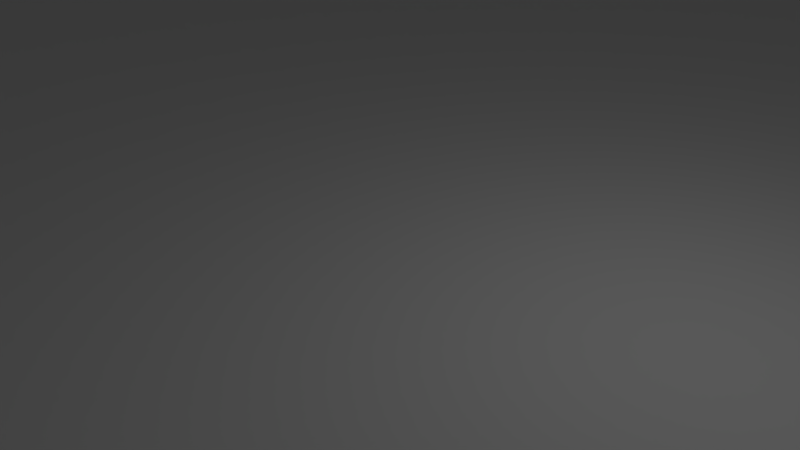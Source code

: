 # Source: level.blend  (saved by Blender 2.79.0; exported with 4.5.12 LTS)
import bpy
from mathutils import Matrix  # noqa: F401  (used for matrix-valued properties, if any)

bpy.ops.wm.read_factory_settings(use_empty=True)
scene = bpy.context.scene
scene.name = 'Scene'

# ---- collections
col_collection_1 = bpy.data.collections.new('Collection 1'); scene.collection.children.link(col_collection_1)

# ---- node groups
ng_auto_smooth = bpy.data.node_groups.new('Auto Smooth', 'GeometryNodeTree')
_s = ng_auto_smooth.interface.new_socket(name='Geometry', in_out='OUTPUT', socket_type='NodeSocketGeometry')
_s = ng_auto_smooth.interface.new_socket(name='Geometry', in_out='INPUT', socket_type='NodeSocketGeometry')
_s = ng_auto_smooth.interface.new_socket(name='Angle', in_out='INPUT', socket_type='NodeSocketFloat')
_s.subtype = 'ANGLE'
_s.min_value = 0.0
_s.max_value = 3.142
ng_auto_smooth.is_modifier = True
_N = ng_auto_smooth.nodes; _L = ng_auto_smooth.links
n0 = _N.new('NodeGroupOutput'); n0.name = 'Group Output'; n0.location = (480, -100)
n1 = _N.new('NodeGroupInput'); n1.name = 'Group Input'; n1.location = (-420, -300)
n2 = _N.new('NodeGroupInput'); n2.name = 'Group Input.001'; n2.location = (-60, -100)
n3 = _N.new('GeometryNodeSetShadeSmooth'); n3.name = 'Set Shade Smooth'; n3.location = (120, -100)
n3.domain = 'EDGE'
n4 = _N.new('GeometryNodeSetShadeSmooth'); n4.name = 'Set Shade Smooth.001'; n4.location = (300, -100)
n5 = _N.new('GeometryNodeInputMeshEdgeAngle'); n5.name = 'Edge Angle'; n5.location = (-420, -220)
n6 = _N.new('GeometryNodeInputEdgeSmooth'); n6.name = 'Is Edge Smooth'; n6.location = (-60, -160)
n7 = _N.new('GeometryNodeInputShadeSmooth'); n7.name = 'Is Face Smooth'; n7.location = (-240, -340)
n8 = _N.new('FunctionNodeBooleanMath'); n8.name = 'Boolean Math'; n8.location = (-60, -220)
n9 = _N.new('FunctionNodeCompare'); n9.name = 'Compare'; n9.location = (-240, -180)
n9.operation = 'LESS_EQUAL'
_L.new(n5.outputs[0], n9.inputs[0])
_L.new(n4.outputs[0], n0.inputs[0])
_L.new(n1.outputs[1], n9.inputs[1])
_L.new(n9.outputs[0], n8.inputs[0])
_L.new(n7.outputs[0], n8.inputs[1])
_L.new(n2.outputs[0], n3.inputs[0])
_L.new(n6.outputs[0], n3.inputs[1])
_L.new(n3.outputs[0], n4.inputs[0])
_L.new(n8.outputs[0], n3.inputs[2])
n0.is_active_output = True

# ---- world
world_world = bpy.data.worlds.new('World'); scene.world = world_world
world_world.color = (0.05088, 0.05088, 0.05088)
world_world.use_sun_shadow = False
world_world.sun_shadow_jitter_overblur = 0.0
world_world.cycles.sampling_method = 'MANUAL'

# ---- cameras
cam_camera = bpy.data.cameras.new('Camera')
cam_camera.clip_end = 100.0
cam_camera.lens = 35.0
cam_camera.sensor_width = 32.0
cam_camera.sensor_height = 18.0
cam_camera.ortho_scale = 7.314
cam_camera.dof.focus_distance = 0.0
cam_camera.dof.aperture_fstop = 128.0

# ---- lights
light_lamp = bpy.data.lights.new('Lamp', 'POINT')
light_lamp.transmission_factor = 0.0
light_lamp.cutoff_distance = 30.0
light_lamp.energy = 100.0
light_lamp.shadow_buffer_clip_start = 1.001
light_lamp.shadow_soft_size = 0.1
light_lamp.shadow_maximum_resolution = 0.006
light_lamp.use_absolute_resolution = True

# ---- meshes
me_plane = bpy.data.meshes.new('Plane')
me_plane.from_pydata([(-120.0, -120.0, 0.0), (120.0, -120.0, 0.0), (-120.0, 120.0, 0.0), (120.0, 120.0, 0.0), (-120.0, 0.0, 0.0), (0.0, -120.0, 0.0), (120.0, 0.0, 0.0), (0.0, 120.0, 0.0), (0.0, 0.0, 0.0), (-120.0, -60.0, 0.0), (60.0, -120.0, 0.0), (120.0, 60.0, 0.0), (-60.0, 120.0, 0.0), (-120.0, 60.0, 0.0), (-60.0, -120.0, 0.0), (120.0, -60.0, 0.0), (60.0, 120.0, 0.0), (0.0, 60.0, 15.14), (0.0, -60.0, 0.0), (-60.0, 0.0, 0.0), (60.0, 0.0, -4.565), (60.0, -60.0, 0.0), (-60.0, -60.0, 13.48), (-60.0, 60.0, 20.93), (60.0, 60.0, 0.0), (-120.0, -90.0, 0.0), (90.0, -120.0, 0.0), (120.0, 90.0, 0.0), (-90.0, 120.0, 0.0), (-120.0, 30.0, 0.0), (-30.0, -120.0, 0.0), (120.0, -30.0, 0.0), (30.0, 120.0, 0.0), (0.0, 90.0, 16.03), (0.0, -30.0, 0.0), (-90.0, 0.0, 0.0), (30.0, 0.0, 0.0), (-120.0, -30.0, 0.0), (30.0, -120.0, 0.0), (120.0, 30.0, 0.0), (-30.0, 120.0, 0.0), (-120.0, 90.0, 0.0), (-90.0, -120.0, 0.0), (120.0, -90.0, 0.0), (90.0, 120.0, 0.0), (0.0, 30.0, 0.0), (0.0, -90.0, 0.0), (-30.0, 0.0, 0.0), (90.0, 0.0, 0.0), (60.0, -30.0, -4.127), (60.0, -90.0, 0.0), (30.0, -60.0, 0.0), (90.0, -60.0, 0.0), (-60.0, -30.0, 2.735), (-60.0, -90.0, 0.0), (-90.0, -60.0, 0.0), (-30.0, -60.0, 2.735), (-60.0, 90.0, 0.0), (-60.0, 30.0, 20.93), (-90.0, 60.0, 0.0), (-30.0, 60.0, 0.0), (60.0, 90.0, 0.0), (60.0, 30.0, 0.0), (30.0, 60.0, 11.13), (90.0, 60.0, 0.0), (90.0, 30.0, 0.0), (30.0, 30.0, 0.0), (30.0, 90.0, 12.02), (-30.0, 30.0, 0.0), (-90.0, 30.0, 0.0), (-90.0, 90.0, 0.0), (-30.0, -90.0, 0.0), (-90.0, -90.0, 0.0), (-90.0, -30.0, 0.0), (90.0, -90.0, -0.2841), (30.0, -90.0, 0.0), (30.0, -30.0, 0.0), (90.0, -30.0, 0.0), (-30.0, -30.0, 0.0), (-30.0, 90.0, 0.0), (90.0, 90.0, 0.0), (-120.0, -105.0, 0.0), (105.0, -120.0, 0.0), (120.0, 105.0, 0.0), (-105.0, 120.0, 0.0), (-120.0, 15.0, 0.0), (-15.0, -120.0, 0.0), (120.0, -15.0, 0.0), (15.0, 120.0, 0.0), (0.0, 105.0, 0.0), (0.0, -15.0, 0.0), (-105.0, 0.0, 0.0), (15.0, 0.0, 0.0), (-120.0, -45.0, 0.0), (45.0, -120.0, 0.0), (120.0, 45.0, 0.0), (-45.0, 120.0, 0.0), (-120.0, 75.0, 0.0), (-75.0, -120.0, 0.0), (120.0, -75.0, 0.0), (75.0, 120.0, 0.0), (0.0, 45.0, 0.0), (0.0, -75.0, 0.0), (-45.0, 0.0, 0.0), (75.0, 0.0, 0.0), (60.0, -15.0, -4.127), (60.0, -75.0, 0.0), (15.0, -60.0, 0.0), (75.0, -60.0, 0.0), (-60.0, -15.0, 0.0), (-60.0, -75.0, 2.735), (-105.0, -60.0, 0.0), (-45.0, -60.0, 13.48), (-60.0, 105.0, 0.0), (-60.0, 45.0, 18.2), (-105.0, 60.0, 0.0), (-45.0, 60.0, 20.93), (60.0, 105.0, 0.0), (60.0, 45.0, 0.0), (15.0, 60.0, 15.14), (75.0, 60.0, 0.0), (-120.0, -75.0, 0.0), (75.0, -120.0, 0.0), (120.0, 75.0, 0.0), (-75.0, 120.0, 0.0), (-120.0, 45.0, 0.0), (-45.0, -120.0, 0.0), (120.0, -45.0, 0.0), (45.0, 120.0, 0.0), (0.0, 75.0, 15.22), (0.0, -45.0, 0.0), (-75.0, 0.0, 0.0), (45.0, 0.0, -4.565), (-120.0, -15.0, 0.0), (15.0, -120.0, 0.0), (120.0, 15.0, 0.0), (-15.0, 120.0, 0.0), (-120.0, 105.0, 0.0), (-105.0, -120.0, 0.0), (120.0, -105.0, 0.0), (105.0, 120.0, 0.0), (0.0, 15.0, 0.0), (0.0, -105.0, 0.0), (-15.0, 0.0, 0.0), (105.0, 0.0, 0.0), (60.0, -45.0, 0.0), (60.0, -105.0, 0.0), (45.0, -60.0, 0.0), (105.0, -60.0, 0.0), (-60.0, -45.0, 13.48), (-60.0, -105.0, 0.0), (-75.0, -60.0, 2.735), (-15.0, -60.0, 0.0), (-60.0, 75.0, 0.0), (-60.0, 15.0, 0.0), (-75.0, 60.0, 20.93), (-15.0, 60.0, 0.0), (60.0, 75.0, 0.0), (60.0, 15.0, -4.565), (45.0, 60.0, 9.856), (105.0, 60.0, 0.0), (90.0, 45.0, 0.0), (90.0, 15.0, 0.0), (75.0, 30.0, 0.0), (105.0, 30.0, 0.0), (30.0, 45.0, 0.0), (30.0, 15.0, 0.0), (15.0, 30.0, 0.0), (45.0, 30.0, 0.0), (30.0, 105.0, 0.0), (30.0, 75.0, 10.13), (15.0, 90.0, 16.03), (45.0, 90.0, 10.75), (-30.0, 45.0, 0.0), (-30.0, 15.0, 0.0), (-45.0, 30.0, 20.93), (-15.0, 30.0, 0.0), (-90.0, 45.0, 0.0), (-90.0, 15.0, 0.0), (-105.0, 30.0, 0.0), (-75.0, 30.0, 20.93), (-90.0, 105.0, 0.0), (-90.0, 75.0, 0.0), (-105.0, 90.0, 0.0), (-75.0, 90.0, 0.0), (-30.0, -75.0, 0.0), (-30.0, -105.0, 0.0), (-45.0, -90.0, 0.0), (-15.0, -90.0, 0.0), (-90.0, -75.0, 0.0), (-90.0, -105.0, 0.0), (-105.0, -90.0, 0.0), (-75.0, -90.0, 0.0), (-90.0, -15.0, 0.0), (-90.0, -45.0, 0.0), (-105.0, -30.0, 0.0), (-75.0, -30.0, 0.0), (90.0, -75.0, 0.0), (90.0, -105.0, -0.2841), (75.0, -90.0, 0.0), (105.0, -90.0, -0.2841), (30.0, -75.0, 0.0), (30.0, -105.0, 0.0), (15.0, -90.0, 0.0), (45.0, -90.0, 0.0), (30.0, -15.0, 0.0), (30.0, -45.0, 0.0), (15.0, -30.0, 0.0), (45.0, -30.0, -4.127), (90.0, -15.0, 0.0), (90.0, -45.0, 0.0), (75.0, -30.0, 0.0), (105.0, -30.0, 0.0), (-30.0, -15.0, 0.0), (-30.0, -45.0, 2.735), (-45.0, -30.0, 2.735), (-15.0, -30.0, 0.0), (-30.0, 105.0, 0.0), (-30.0, 75.0, 0.0), (-45.0, 90.0, 0.0), (-15.0, 90.0, 0.0), (90.0, 105.0, 0.0), (90.0, 75.0, 0.0), (75.0, 90.0, 0.0), (105.0, 90.0, 0.0), (105.0, 75.0, 0.0), (75.0, 75.0, -2.536), (75.0, 105.0, 0.0), (-15.0, 75.0, 0.0), (-45.0, 75.0, 0.0), (-45.0, 105.0, 0.0), (-15.0, -45.0, 0.0), (-45.0, -45.0, 13.48), (-45.0, -15.0, 0.0), (105.0, -45.0, 0.0), (75.0, -45.0, 0.0), (75.0, -15.0, 0.0), (45.0, -45.0, 0.0), (15.0, -45.0, 0.0), (15.0, -15.0, 0.0), (45.0, -105.0, 0.0), (15.0, -105.0, 0.0), (15.0, -75.0, 0.0), (105.0, -105.0, -0.2841), (75.0, -105.0, 0.0), (75.0, -75.0, 0.0), (-75.0, -45.0, 2.735), (-105.0, -45.0, 0.0), (-105.0, -15.0, 0.0), (-75.0, -105.0, 0.0), (-105.0, -105.0, 0.0), (-105.0, -75.0, 0.0), (-15.0, -105.0, 0.0), (-45.0, -105.0, 0.0), (-45.0, -75.0, 2.735), (-75.0, 75.0, 0.0), (-105.0, 75.0, 0.0), (-105.0, 105.0, 0.0), (-75.0, 15.0, 0.0), (-105.0, 15.0, 0.0), (-105.0, 45.0, 0.0), (-15.0, 15.0, 0.0), (-45.0, 15.0, 0.0), (-45.0, 45.0, 20.93), (45.0, 75.0, 8.46), (15.0, 75.0, 13.36), (15.0, 105.0, 0.0), (45.0, 15.0, -4.565), (15.0, 15.0, 0.0), (15.0, 45.0, 0.0), (105.0, 15.0, 0.0), (75.0, 15.0, 0.0), (75.0, 45.0, 0.0), (105.0, 45.0, 0.0), (45.0, 45.0, 0.0), (45.0, 105.0, 0.0), (-15.0, 45.0, 0.0), (-75.0, 45.0, 20.93), (-75.0, 105.0, 0.0), (-15.0, -75.0, 0.0), (-75.0, -75.0, 0.0), (-75.0, -15.0, 0.0), (105.0, -75.0, 0.0), (45.0, -75.0, 0.0), (45.0, -15.0, -4.127), (105.0, -15.0, 0.0), (-15.0, -15.0, 0.0), (-15.0, 105.0, 0.0), (105.0, 105.0, 0.0), (-120.0, -105.0, 35.6), (-120.0, -120.0, 35.6), (105.0, -120.0, 35.6), (120.0, -120.0, 35.6), (120.0, 105.0, 35.6), (120.0, 120.0, 35.6), (-105.0, 120.0, 35.6), (-120.0, 120.0, 35.6), (-120.0, 15.0, 35.6), (-120.0, 0.0, 35.6), (-15.0, -120.0, 35.6), (0.0, -120.0, 35.6), (120.0, -15.0, 35.6), (120.0, 0.0, 35.6), (15.0, 120.0, 35.6), (0.0, 120.0, 35.6), (0.0, 105.0, 35.6), (-105.0, 0.0, 35.6), (-120.0, -45.0, 35.6), (-120.0, -60.0, 35.6), (45.0, -120.0, 35.6), (60.0, -120.0, 35.6), (120.0, 45.0, 35.6), (120.0, 60.0, 35.6), (-45.0, 120.0, 35.6), (-60.0, 120.0, 35.6), (-120.0, 75.0, 35.52), (-120.0, 60.0, 35.52), (-75.0, -120.0, 35.6), (-60.0, -120.0, 35.6), (120.0, -75.0, 35.6), (120.0, -60.0, 35.6), (75.0, 120.0, 35.6), (60.0, 120.0, 35.6), (-105.0, -60.0, 35.6), (-60.0, 105.0, 35.6), (-105.0, 60.0, 35.34), (60.0, 105.0, 35.6), (-120.0, -75.0, 35.6), (-120.0, -90.0, 35.6), (75.0, -120.0, 35.6), (90.0, -120.0, 35.6), (120.0, 75.0, 35.6), (120.0, 90.0, 35.6), (-75.0, 120.0, 35.6), (-90.0, 120.0, 35.6), (-120.0, 45.0, 35.59), (-120.0, 30.0, 35.6), (-45.0, -120.0, 35.6), (-30.0, -120.0, 35.6), (120.0, -45.0, 35.6), (120.0, -30.0, 35.6), (45.0, 120.0, 35.6), (30.0, 120.0, 35.6), (-120.0, -15.0, 35.6), (-120.0, -30.0, 35.6), (15.0, -120.0, 35.6), (30.0, -120.0, 35.6), (120.0, 15.0, 35.6), (120.0, 30.0, 35.6), (-15.0, 120.0, 35.6), (-30.0, 120.0, 35.6), (-120.0, 105.0, 35.6), (-120.0, 90.0, 35.59), (-105.0, -120.0, 35.6), (-90.0, -120.0, 35.6), (120.0, -105.0, 35.6), (120.0, -90.0, 35.6), (105.0, 120.0, 35.6), (90.0, 120.0, 35.6), (30.0, 105.0, 35.6), (-105.0, 30.0, 35.6), (-90.0, 105.0, 35.6), (-105.0, 90.0, 35.52), (-105.0, -90.0, 35.6), (-105.0, -30.0, 35.6), (-30.0, 105.0, 35.6), (90.0, 105.0, 35.6), (0.0, -105.0, 35.69), (105.0, 0.0, 35.6), (60.0, -105.0, 35.6), (105.0, -60.0, 35.6), (-60.0, -105.0, 35.6), (105.0, 60.0, 35.6), (105.0, 30.0, 35.6), (-30.0, -105.0, 35.6), (-90.0, -105.0, 35.6), (90.0, -105.0, 35.6), (105.0, -90.0, 35.6), (30.0, -105.0, 35.6), (105.0, -30.0, 35.57), (105.0, 90.0, 35.6), (105.0, 75.0, 35.6), (75.0, 105.0, 35.6), (-45.0, 105.0, 35.6), (105.0, -45.0, 35.57), (45.0, -105.0, 35.6), (15.0, -105.0, 35.69), (105.0, -105.0, 35.6), (75.0, -105.0, 35.6), (-105.0, -45.0, 35.6), (-105.0, -15.0, 35.6), (-75.0, -105.0, 35.6), (-105.0, -105.0, 35.6), (-105.0, -75.0, 35.6), (-15.0, -105.0, 35.6), (-45.0, -105.0, 35.6), (-105.0, 75.0, 35.34), (-105.0, 105.0, 35.6), (-105.0, 15.0, 35.6), (-105.0, 45.0, 35.52), (15.0, 105.0, 35.6), (105.0, 15.0, 35.6), (105.0, 45.0, 35.6), (45.0, 105.0, 35.6), (-75.0, 105.0, 35.6), (105.0, -75.0, 35.6), (105.0, -15.0, 35.6), (-15.0, 105.0, 35.6), (105.0, 105.0, 35.6)], [], [(282, 200, 377, 405), (38, 94, 309, 346), (286, 90, 8, 143), (230, 217, 365, 383), (284, 105, 20, 132), (283, 106, 21, 147), (135, 39, 348, 347), (281, 109, 19, 131), (280, 110, 22, 151), (279, 102, 18, 152), (243, 198, 376, 387), (277, 114, 23, 155), (276, 101, 17, 156), (83, 3, 294, 293), (274, 118, 24, 159), (148, 282, 405, 370), (272, 161, 64, 120), (271, 162, 65, 163), (115, 256, 396, 325), (269, 165, 63, 119), (267, 158, 62, 168), (37, 93, 307, 344), (265, 170, 67, 171), (264, 157, 61, 172), (263, 173, 60, 116), (262, 174, 68, 175), (261, 141, 45, 176), (260, 177, 59, 115), (259, 178, 69, 179), (258, 154, 58, 180), (113, 230, 383, 324), (256, 182, 70, 183), (255, 153, 57, 184), (254, 185, 56, 112), (253, 186, 71, 187), (252, 142, 46, 188), (251, 189, 55, 111), (250, 190, 72, 191), (249, 150, 54, 192), (248, 193, 35, 91), (247, 194, 73, 195), (246, 149, 53, 196), (245, 197, 52, 108), (244, 198, 74, 199), (134, 38, 346, 345), (242, 201, 51, 107), (241, 202, 75, 203), (240, 146, 50, 204), (239, 205, 36, 92), (238, 206, 76, 207), (237, 145, 49, 208), (236, 209, 48, 104), (235, 210, 77, 211), (82, 1, 292, 291), (233, 213, 47, 103), (232, 214, 78, 215), (231, 130, 34, 216), (256, 183, 362, 396), (229, 218, 79, 219), (228, 129, 33, 220), (133, 37, 344, 343), (226, 222, 80, 223), (200, 243, 387, 377), (222, 225, 224, 80), (64, 160, 225, 222), (81, 0, 290, 289), (157, 226, 223, 61), (24, 120, 226, 157), (120, 64, 222, 226), (3, 140, 357, 294), (61, 223, 227, 117), (223, 80, 221, 227), (218, 228, 220, 79), (60, 156, 228, 218), (156, 17, 129, 228), (153, 229, 219, 57), (23, 116, 229, 153), (116, 60, 218, 229), (32, 88, 303, 342), (57, 219, 230, 113), (219, 79, 217, 230), (214, 231, 216, 78), (56, 152, 231, 214), (152, 18, 130, 231), (149, 232, 215, 53), (22, 112, 232, 149), (112, 56, 214, 232), (109, 233, 103, 19), (53, 215, 233, 109), (215, 78, 213, 233), (210, 234, 212, 77), (52, 148, 234, 210), (1, 139, 355, 292), (145, 235, 211, 49), (21, 108, 235, 145), (108, 52, 210, 235), (105, 236, 104, 20), (49, 211, 236, 105), (211, 77, 209, 236), (206, 237, 208, 76), (51, 147, 237, 206), (147, 21, 145, 237), (130, 238, 207, 34), (18, 107, 238, 130), (107, 51, 206, 238), (90, 239, 92, 8), (34, 207, 239, 90), (207, 76, 205, 239), (202, 240, 204, 75), (31, 87, 301, 340), (128, 32, 342, 341), (142, 241, 203, 46), (0, 138, 353, 290), (202, 241, 386, 378), (102, 242, 107, 18), (46, 203, 242, 102), (203, 75, 201, 242), (198, 243, 200, 74), (30, 86, 299, 338), (127, 31, 340, 339), (146, 244, 199, 50), (2, 137, 351, 296), (241, 142, 367, 386), (106, 245, 108, 21), (50, 199, 245, 106), (199, 74, 197, 245), (194, 246, 196, 73), (55, 151, 246, 194), (151, 22, 149, 246), (29, 85, 297, 336), (126, 30, 338, 337), (111, 55, 194, 247), (7, 136, 349, 304), (28, 84, 295, 334), (195, 73, 193, 248), (190, 249, 192, 72), (125, 29, 336, 335), (6, 135, 347, 302), (266, 169, 359, 400), (186, 253, 395, 374), (27, 83, 293, 332), (124, 28, 334, 333), (5, 134, 345, 300), (191, 72, 189, 251), (186, 252, 188, 71), (89, 266, 400, 305), (146, 240, 385, 369), (150, 253, 187, 54), (26, 82, 291, 330), (253, 150, 371, 395), (110, 254, 112, 22), (54, 187, 254, 110), (187, 71, 185, 254), (182, 255, 184, 70), (59, 155, 255, 182), (155, 23, 153, 255), (227, 221, 366, 382), (123, 27, 332, 331), (115, 59, 182, 256), (4, 133, 343, 298), (240, 202, 378, 385), (183, 70, 181, 257), (178, 258, 180, 69), (35, 131, 258, 178), (131, 19, 154, 258), (25, 81, 289, 328), (122, 26, 330, 329), (91, 35, 178, 259), (117, 227, 382, 326), (278, 113, 324, 404), (179, 69, 177, 260), (174, 261, 176, 68), (47, 143, 261, 174), (143, 8, 141, 261), (154, 262, 175, 58), (19, 103, 262, 154), (103, 47, 174, 262), (114, 263, 116, 23), (58, 175, 263, 114), (175, 68, 173, 263), (170, 264, 172, 67), (63, 159, 264, 170), (159, 24, 157, 264), (129, 265, 171, 33), (17, 119, 265, 129), (119, 63, 170, 265), (121, 25, 328, 327), (33, 171, 266, 89), (171, 67, 169, 266), (166, 267, 168, 66), (36, 132, 267, 166), (132, 20, 158, 267), (165, 269, 167, 66), (8, 92, 268, 141), (92, 36, 166, 268), (101, 269, 119, 17), (162, 270, 164, 65), (48, 144, 270, 162), (181, 278, 404, 361), (158, 271, 163, 62), (20, 104, 271, 158), (104, 48, 162, 271), (118, 272, 120, 24), (62, 163, 272, 118), (163, 65, 161, 272), (161, 273, 160, 64), (65, 164, 273, 161), (142, 252, 394, 367), (165, 274, 159, 63), (66, 168, 274, 165), (168, 62, 118, 274), (252, 186, 374, 394), (67, 172, 275, 169), (172, 61, 117, 275), (173, 276, 156, 60), (68, 176, 276, 173), (176, 45, 101, 276), (177, 277, 155, 59), (69, 180, 277, 177), (180, 58, 114, 277), (16, 128, 341, 322), (70, 184, 278, 181), (184, 57, 113, 278), (185, 279, 152, 56), (71, 188, 279, 185), (188, 46, 102, 279), (189, 280, 151, 55), (72, 192, 280, 189), (192, 54, 110, 280), (193, 281, 131, 35), (73, 196, 281, 193), (196, 53, 109, 281), (197, 282, 148, 52), (74, 200, 282, 197), (15, 127, 339, 320), (201, 283, 147, 51), (75, 204, 283, 201), (204, 50, 106, 283), (205, 284, 132, 36), (76, 208, 284, 205), (208, 49, 105, 284), (209, 285, 144, 48), (77, 212, 285, 209), (14, 126, 337, 318), (213, 286, 143, 47), (78, 216, 286, 213), (216, 34, 90, 286), (13, 125, 335, 316), (79, 220, 287, 217), (220, 33, 89, 287), (191, 251, 393, 363), (80, 224, 288, 221), (12, 124, 333, 314), (408, 293, 294, 357), (407, 305, 304, 349), (406, 301, 302, 368), (405, 319, 320, 370), (404, 324, 314, 333), (403, 326, 322, 341), (402, 311, 312, 372), (401, 347, 348, 373), (400, 359, 342, 303), (397, 361, 334, 295), (387, 355, 356, 377), (384, 339, 340, 379), (383, 365, 350, 313), (382, 366, 358, 321), (381, 331, 332, 380), (372, 312, 331, 381), (326, 382, 321, 322), (324, 383, 313, 314), (370, 320, 339, 384), (346, 309, 385, 378), (309, 310, 369, 385), (300, 345, 386, 367), (345, 346, 378, 386), (330, 291, 387, 376), (291, 292, 355, 387), (310, 329, 388, 369), (329, 330, 376, 388), (307, 389, 364, 344), (308, 323, 389, 307), (343, 390, 306, 298), (344, 364, 390, 343), (354, 317, 391, 375), (317, 318, 371, 391), (289, 392, 363, 328), (290, 353, 392, 289), (353, 354, 375, 392), (327, 393, 323, 308), (328, 363, 393, 327), (338, 299, 394, 374), (299, 300, 367, 394), (318, 337, 395, 371), (337, 338, 374, 395), (315, 396, 362, 352), (316, 325, 396, 315), (351, 397, 295, 296), (352, 362, 397, 351), (297, 398, 360, 336), (298, 306, 398, 297), (335, 399, 325, 316), (336, 360, 399, 335), (305, 400, 303, 304), (368, 302, 347, 401), (373, 348, 311, 402), (359, 403, 341, 342), (361, 404, 333, 334), (377, 356, 319, 405), (379, 340, 301, 406), (365, 407, 349, 350), (366, 408, 357, 358), (380, 332, 293, 408), (84, 2, 296, 295), (136, 40, 350, 349), (39, 95, 311, 348), (85, 4, 298, 297), (137, 41, 352, 351), (40, 96, 313, 350), (86, 5, 300, 299), (164, 270, 401, 373), (138, 42, 354, 353), (41, 97, 315, 352), (183, 257, 397, 362), (87, 6, 302, 301), (244, 146, 369, 388), (270, 144, 368, 401), (139, 43, 356, 355), (42, 98, 317, 354), (88, 7, 304, 303), (198, 244, 388, 376), (140, 44, 358, 357), (43, 99, 319, 356), (257, 181, 361, 397), (44, 100, 321, 358), (93, 9, 308, 307), (259, 179, 360, 398), (94, 10, 310, 309), (91, 259, 398, 306), (144, 285, 406, 368), (95, 11, 312, 311), (285, 212, 379, 406), (96, 12, 314, 313), (212, 234, 384, 379), (97, 13, 316, 315), (247, 195, 364, 389), (234, 148, 370, 384), (260, 115, 325, 399), (98, 14, 318, 317), (111, 247, 389, 323), (160, 273, 402, 372), (179, 260, 399, 360), (99, 15, 320, 319), (273, 164, 373, 402), (100, 16, 322, 321), (248, 91, 306, 390), (195, 248, 390, 364), (217, 287, 407, 365), (287, 89, 305, 407), (249, 190, 375, 391), (288, 224, 380, 408), (150, 249, 391, 371), (169, 275, 403, 359), (221, 288, 408, 366), (250, 191, 363, 392), (275, 117, 326, 403), (9, 121, 327, 308), (10, 122, 329, 310), (224, 225, 381, 380), (190, 250, 392, 375), (11, 123, 331, 312), (225, 160, 372, 381), (251, 111, 323, 393), (66, 167, 268, 166), (45, 167, 269, 101), (45, 141, 268, 167)])
me_plane.use_remesh_preserve_volume = False
me_plane.use_remesh_preserve_attributes = False
me_plane.use_mirror_vertex_groups = False
me_plane.update()

# ---- objects
ob_plane = bpy.data.objects.new('Plane', me_plane)
ob_lamp = bpy.data.objects.new('Lamp', light_lamp)
ob_camera = bpy.data.objects.new('Camera', cam_camera)

# ---- transforms, parenting, visibility, modifiers, constraints
ob_plane.location = (0.0, 0.0, 0.0)
ob_plane.lineart.crease_threshold = 0.0
_m = ob_plane.modifiers.new('Auto Smooth', 'NODES')
_m.node_group = ng_auto_smooth
ob_lamp.location = (4.076, 1.005, 5.904)
ob_lamp.rotation_euler = (0.6503, 0.05522, 1.866)
ob_lamp.lock_rotations_4d = False
ob_lamp.empty_display_type = 'ARROWS'
ob_lamp.color = (0.0, 0.0, 0.0, 0.0)
ob_lamp.lineart.crease_threshold = 0.0
ob_camera.location = (7.481, -6.508, 5.344)
ob_camera.rotation_euler = (1.109, 0.0, 0.8149)
ob_camera.lock_rotations_4d = False
ob_camera.empty_display_type = 'ARROWS'
ob_camera.color = (0.0, 0.0, 0.0, 0.0)
ob_camera.display_type = 'WIRE'
ob_camera.lineart.crease_threshold = 0.0

# ---- collection membership
col_collection_1.objects.link(ob_plane)
col_collection_1.objects.link(ob_lamp)
col_collection_1.objects.link(ob_camera)

# ---- scene / render settings (as saved in the file)
scene.camera = ob_camera
scene.frame_start = 1; scene.frame_end = 250; scene.frame_set(1)
scene.render.engine = 'BLENDER_EEVEE_NEXT'
scene.render.resolution_percentage = 50
scene.render.dither_intensity = 0.0
scene.cycles.use_denoising = False
scene.cycles.samples = 128
scene.cycles.sampling_pattern = 'TABULATED_SOBOL'
scene.cycles.use_adaptive_sampling = False
scene.cycles.use_light_tree = False
scene.cycles.blur_glossy = 0.0
scene.cycles.sample_clamp_indirect = 0.0
scene.view_settings.view_transform = 'Standard'
bpy.context.view_layer.update()
